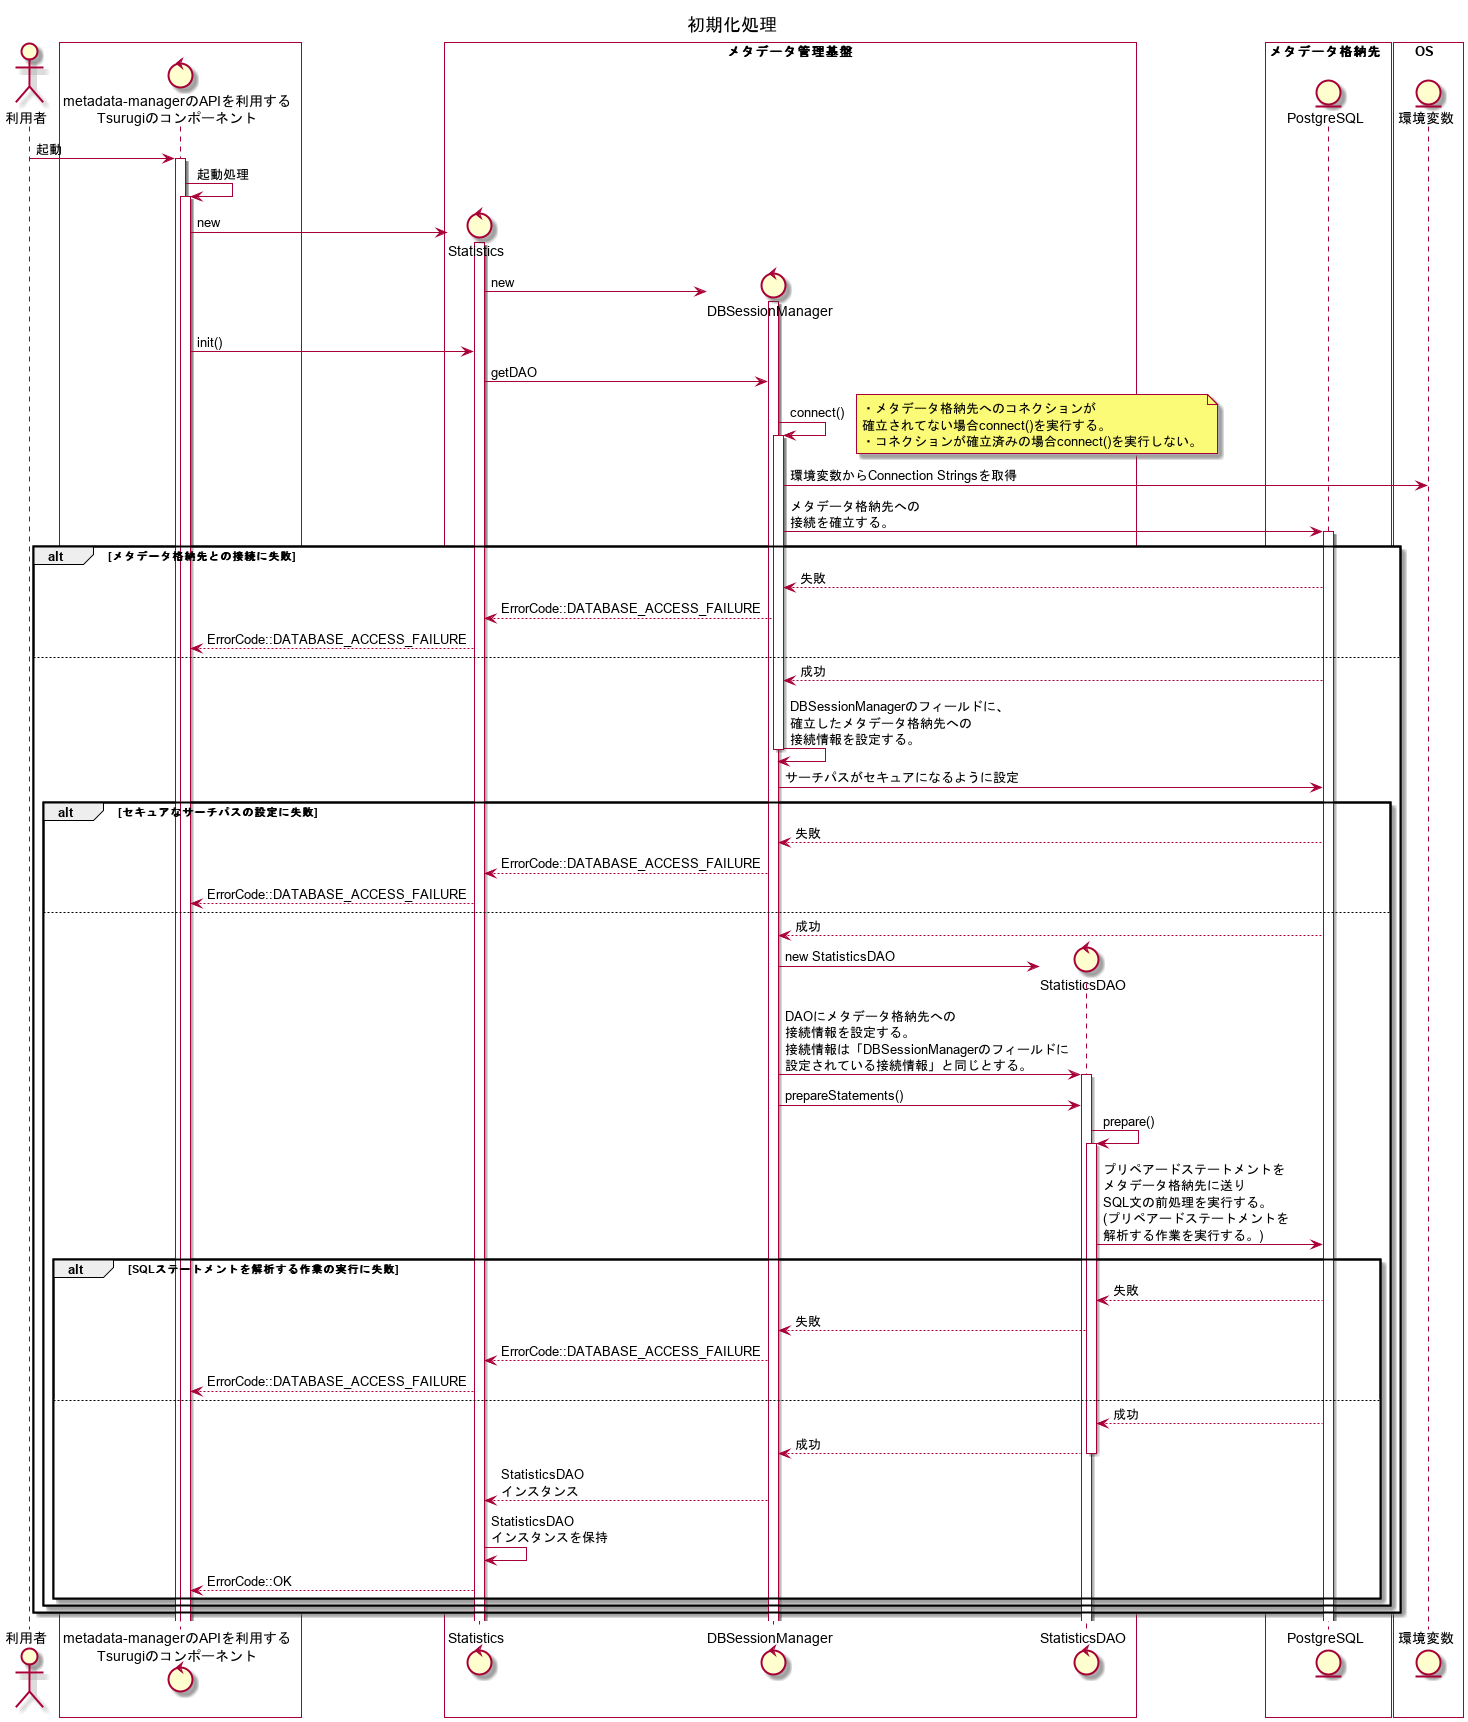

The diagram above was rendered by PlantUML. Its source (embedded in the PNG):
@startuml
title 初期化処理

actor 利用者 as user
box #White
control "metadata-managerのAPIを利用する\nTsurugiのコンポーネント" as ogawayama
end box
box "メタデータ管理基盤" #White
control "Statistics" as Statistics
control "DBSessionManager" as DBSessionManager
control "StatisticsDAO" as StatisticsDAO
end box
box メタデータ格納先  #White
entity "PostgreSQL" as metadata_storage
end box
box OS  #White
entity "環境変数" as env_variable
end box

user -> ogawayama : 起動
activate ogawayama
ogawayama -> ogawayama : 起動処理
activate ogawayama
create Statistics
ogawayama -> Statistics : new
activate Statistics
create DBSessionManager
Statistics -> DBSessionManager : new
activate DBSessionManager
ogawayama -> Statistics : init()
Statistics -> DBSessionManager : getDAO
DBSessionManager -> DBSessionManager : connect()
note right
・メタデータ格納先へのコネクションが
確立されてない場合connect()を実行する。
・コネクションが確立済みの場合connect()を実行しない。
end note
activate DBSessionManager
DBSessionManager -> env_variable : 環境変数からConnection Stringsを取得
DBSessionManager -> metadata_storage : メタデータ格納先への\n接続を確立する。
activate metadata_storage
alt メタデータ格納先との接続に失敗
DBSessionManager <-- metadata_storage : 失敗
Statistics <-- DBSessionManager : ErrorCode::DATABASE_ACCESS_FAILURE
ogawayama <-- Statistics : ErrorCode::DATABASE_ACCESS_FAILURE
else
DBSessionManager <-- metadata_storage : 成功
DBSessionManager -> DBSessionManager : DBSessionManagerのフィールドに、\n確立したメタデータ格納先への\n接続情報を設定する。
deactivate DBSessionManager
DBSessionManager -> metadata_storage : サーチパスがセキュアになるように設定
alt セキュアなサーチパスの設定に失敗
DBSessionManager <-- metadata_storage : 失敗
Statistics <-- DBSessionManager : ErrorCode::DATABASE_ACCESS_FAILURE
ogawayama <-- Statistics : ErrorCode::DATABASE_ACCESS_FAILURE
else
DBSessionManager <-- metadata_storage : 成功
create StatisticsDAO
DBSessionManager -> StatisticsDAO : new StatisticsDAO
DBSessionManager -> StatisticsDAO : DAOにメタデータ格納先への\n接続情報を設定する。\n接続情報は「DBSessionManagerのフィールドに\n設定されている接続情報」と同じとする。
activate StatisticsDAO
DBSessionManager -> StatisticsDAO : prepareStatements()
StatisticsDAO -> StatisticsDAO : prepare()
activate StatisticsDAO
StatisticsDAO -> metadata_storage : プリペアードステートメントを\nメタデータ格納先に送り\nSQL文の前処理を実行する。\n(プリペアードステートメントを\n解析する作業を実行する。)

alt SQLステートメントを解析する作業の実行に失敗
StatisticsDAO <-- metadata_storage :失敗
DBSessionManager <-- StatisticsDAO : 失敗
Statistics <-- DBSessionManager : ErrorCode::DATABASE_ACCESS_FAILURE
ogawayama <-- Statistics : ErrorCode::DATABASE_ACCESS_FAILURE
else
StatisticsDAO <-- metadata_storage : 成功
DBSessionManager <-- StatisticsDAO : 成功
deactivate StatisticsDAO
Statistics <-- DBSessionManager : StatisticsDAO\nインスタンス
Statistics -> Statistics : StatisticsDAO\nインスタンスを保持
ogawayama <-- Statistics : ErrorCode::OK
end
end
end

@enduml